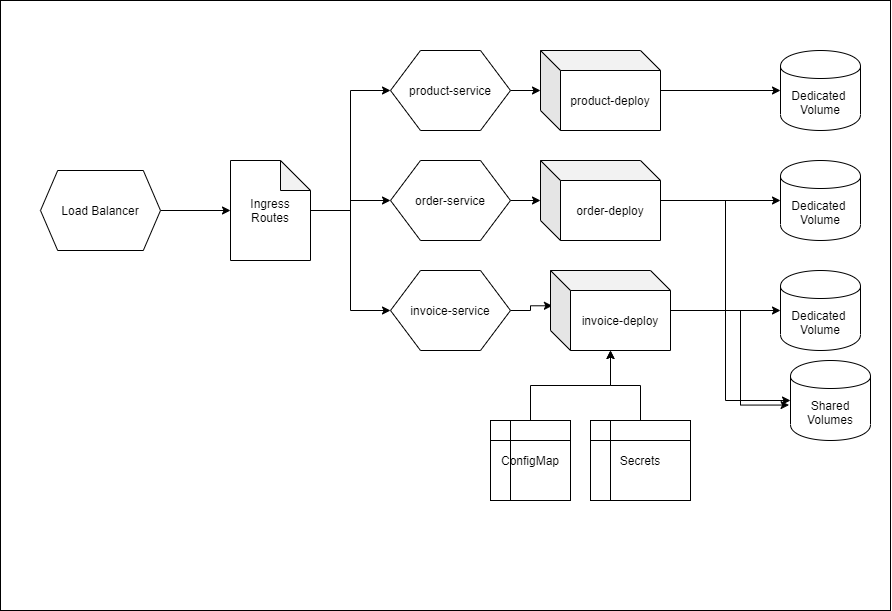

The diagram above was exported from draw.io. Its source (the exported page's mxGraphModel, read from the mxfile embedded in the PNG):
<mxGraphModel dx="1520" dy="793" grid="1" gridSize="10" guides="1" tooltips="1" connect="1" arrows="1" fold="1" page="1" pageScale="1" pageWidth="1169" pageHeight="827" math="0" shadow="0">
  <root>
    <mxCell id="e6ErGZ9xPjd8QPb6M-Cy-0" />
    <mxCell id="e6ErGZ9xPjd8QPb6M-Cy-1" parent="e6ErGZ9xPjd8QPb6M-Cy-0" />
    <mxCell id="9zCnSRbMHI_ocdewvhKK-0" value="" style="rounded=0;whiteSpace=wrap;html=1;" vertex="1" parent="e6ErGZ9xPjd8QPb6M-Cy-1">
      <mxGeometry x="250" y="40" width="890" height="610" as="geometry" />
    </mxCell>
    <mxCell id="e6ErGZ9xPjd8QPb6M-Cy-10" style="edgeStyle=orthogonalEdgeStyle;rounded=0;orthogonalLoop=1;jettySize=auto;html=1;" edge="1" parent="e6ErGZ9xPjd8QPb6M-Cy-1" source="e6ErGZ9xPjd8QPb6M-Cy-2" target="e6ErGZ9xPjd8QPb6M-Cy-3">
      <mxGeometry relative="1" as="geometry" />
    </mxCell>
    <mxCell id="e6ErGZ9xPjd8QPb6M-Cy-2" value="Load Balancer" style="shape=hexagon;perimeter=hexagonPerimeter2;whiteSpace=wrap;html=1;size=0.14333343505859375;" vertex="1" parent="e6ErGZ9xPjd8QPb6M-Cy-1">
      <mxGeometry x="290" y="210" width="120" height="80" as="geometry" />
    </mxCell>
    <mxCell id="e6ErGZ9xPjd8QPb6M-Cy-7" style="edgeStyle=orthogonalEdgeStyle;rounded=0;orthogonalLoop=1;jettySize=auto;html=1;entryX=0;entryY=0.5;entryDx=0;entryDy=0;" edge="1" parent="e6ErGZ9xPjd8QPb6M-Cy-1" source="e6ErGZ9xPjd8QPb6M-Cy-3" target="e6ErGZ9xPjd8QPb6M-Cy-4">
      <mxGeometry relative="1" as="geometry" />
    </mxCell>
    <mxCell id="e6ErGZ9xPjd8QPb6M-Cy-8" style="edgeStyle=orthogonalEdgeStyle;rounded=0;orthogonalLoop=1;jettySize=auto;html=1;" edge="1" parent="e6ErGZ9xPjd8QPb6M-Cy-1" source="e6ErGZ9xPjd8QPb6M-Cy-3" target="e6ErGZ9xPjd8QPb6M-Cy-5">
      <mxGeometry relative="1" as="geometry" />
    </mxCell>
    <mxCell id="e6ErGZ9xPjd8QPb6M-Cy-9" style="edgeStyle=orthogonalEdgeStyle;rounded=0;orthogonalLoop=1;jettySize=auto;html=1;entryX=0;entryY=0.5;entryDx=0;entryDy=0;" edge="1" parent="e6ErGZ9xPjd8QPb6M-Cy-1" source="e6ErGZ9xPjd8QPb6M-Cy-3" target="e6ErGZ9xPjd8QPb6M-Cy-6">
      <mxGeometry relative="1" as="geometry" />
    </mxCell>
    <mxCell id="e6ErGZ9xPjd8QPb6M-Cy-3" value="Ingress&lt;br&gt;Routes" style="shape=note;whiteSpace=wrap;html=1;backgroundOutline=1;darkOpacity=0.05;" vertex="1" parent="e6ErGZ9xPjd8QPb6M-Cy-1">
      <mxGeometry x="480" y="200" width="80" height="100" as="geometry" />
    </mxCell>
    <mxCell id="e6ErGZ9xPjd8QPb6M-Cy-14" style="edgeStyle=orthogonalEdgeStyle;rounded=0;orthogonalLoop=1;jettySize=auto;html=1;" edge="1" parent="e6ErGZ9xPjd8QPb6M-Cy-1" source="e6ErGZ9xPjd8QPb6M-Cy-4" target="e6ErGZ9xPjd8QPb6M-Cy-11">
      <mxGeometry relative="1" as="geometry" />
    </mxCell>
    <mxCell id="e6ErGZ9xPjd8QPb6M-Cy-4" value="product-service" style="shape=hexagon;perimeter=hexagonPerimeter2;whiteSpace=wrap;html=1;" vertex="1" parent="e6ErGZ9xPjd8QPb6M-Cy-1">
      <mxGeometry x="640" y="90" width="120" height="80" as="geometry" />
    </mxCell>
    <mxCell id="e6ErGZ9xPjd8QPb6M-Cy-15" style="edgeStyle=orthogonalEdgeStyle;rounded=0;orthogonalLoop=1;jettySize=auto;html=1;" edge="1" parent="e6ErGZ9xPjd8QPb6M-Cy-1" source="e6ErGZ9xPjd8QPb6M-Cy-5" target="e6ErGZ9xPjd8QPb6M-Cy-12">
      <mxGeometry relative="1" as="geometry" />
    </mxCell>
    <mxCell id="e6ErGZ9xPjd8QPb6M-Cy-5" value="order-service" style="shape=hexagon;perimeter=hexagonPerimeter2;whiteSpace=wrap;html=1;" vertex="1" parent="e6ErGZ9xPjd8QPb6M-Cy-1">
      <mxGeometry x="640" y="200" width="120" height="80" as="geometry" />
    </mxCell>
    <mxCell id="e6ErGZ9xPjd8QPb6M-Cy-16" style="edgeStyle=orthogonalEdgeStyle;rounded=0;orthogonalLoop=1;jettySize=auto;html=1;entryX=0.016;entryY=0.441;entryDx=0;entryDy=0;entryPerimeter=0;" edge="1" parent="e6ErGZ9xPjd8QPb6M-Cy-1" source="e6ErGZ9xPjd8QPb6M-Cy-6" target="e6ErGZ9xPjd8QPb6M-Cy-13">
      <mxGeometry relative="1" as="geometry" />
    </mxCell>
    <mxCell id="e6ErGZ9xPjd8QPb6M-Cy-6" value="invoice-service" style="shape=hexagon;perimeter=hexagonPerimeter2;whiteSpace=wrap;html=1;" vertex="1" parent="e6ErGZ9xPjd8QPb6M-Cy-1">
      <mxGeometry x="640" y="310" width="120" height="80" as="geometry" />
    </mxCell>
    <mxCell id="e6ErGZ9xPjd8QPb6M-Cy-18" style="edgeStyle=orthogonalEdgeStyle;rounded=0;orthogonalLoop=1;jettySize=auto;html=1;" edge="1" parent="e6ErGZ9xPjd8QPb6M-Cy-1" source="e6ErGZ9xPjd8QPb6M-Cy-11" target="e6ErGZ9xPjd8QPb6M-Cy-17">
      <mxGeometry relative="1" as="geometry" />
    </mxCell>
    <mxCell id="e6ErGZ9xPjd8QPb6M-Cy-11" value="product-deploy" style="shape=cube;whiteSpace=wrap;html=1;boundedLbl=1;backgroundOutline=1;darkOpacity=0.05;darkOpacity2=0.1;" vertex="1" parent="e6ErGZ9xPjd8QPb6M-Cy-1">
      <mxGeometry x="790" y="90" width="120" height="80" as="geometry" />
    </mxCell>
    <mxCell id="e6ErGZ9xPjd8QPb6M-Cy-20" style="edgeStyle=orthogonalEdgeStyle;rounded=0;orthogonalLoop=1;jettySize=auto;html=1;" edge="1" parent="e6ErGZ9xPjd8QPb6M-Cy-1" source="e6ErGZ9xPjd8QPb6M-Cy-12" target="e6ErGZ9xPjd8QPb6M-Cy-19">
      <mxGeometry relative="1" as="geometry" />
    </mxCell>
    <mxCell id="e6ErGZ9xPjd8QPb6M-Cy-25" style="edgeStyle=orthogonalEdgeStyle;rounded=0;orthogonalLoop=1;jettySize=auto;html=1;entryX=0;entryY=0.5;entryDx=0;entryDy=0;" edge="1" parent="e6ErGZ9xPjd8QPb6M-Cy-1" source="e6ErGZ9xPjd8QPb6M-Cy-12" target="e6ErGZ9xPjd8QPb6M-Cy-23">
      <mxGeometry relative="1" as="geometry" />
    </mxCell>
    <mxCell id="e6ErGZ9xPjd8QPb6M-Cy-12" value="order-deploy" style="shape=cube;whiteSpace=wrap;html=1;boundedLbl=1;backgroundOutline=1;darkOpacity=0.05;darkOpacity2=0.1;" vertex="1" parent="e6ErGZ9xPjd8QPb6M-Cy-1">
      <mxGeometry x="790" y="200" width="120" height="80" as="geometry" />
    </mxCell>
    <mxCell id="e6ErGZ9xPjd8QPb6M-Cy-22" style="edgeStyle=orthogonalEdgeStyle;rounded=0;orthogonalLoop=1;jettySize=auto;html=1;" edge="1" parent="e6ErGZ9xPjd8QPb6M-Cy-1" source="e6ErGZ9xPjd8QPb6M-Cy-13" target="e6ErGZ9xPjd8QPb6M-Cy-21">
      <mxGeometry relative="1" as="geometry" />
    </mxCell>
    <mxCell id="e6ErGZ9xPjd8QPb6M-Cy-24" style="edgeStyle=orthogonalEdgeStyle;rounded=0;orthogonalLoop=1;jettySize=auto;html=1;entryX=-0.018;entryY=0.557;entryDx=0;entryDy=0;entryPerimeter=0;" edge="1" parent="e6ErGZ9xPjd8QPb6M-Cy-1" source="e6ErGZ9xPjd8QPb6M-Cy-13" target="e6ErGZ9xPjd8QPb6M-Cy-23">
      <mxGeometry relative="1" as="geometry">
        <Array as="points">
          <mxPoint x="990" y="350" />
          <mxPoint x="990" y="445" />
        </Array>
      </mxGeometry>
    </mxCell>
    <mxCell id="e6ErGZ9xPjd8QPb6M-Cy-13" value="invoice-deploy" style="shape=cube;whiteSpace=wrap;html=1;boundedLbl=1;backgroundOutline=1;darkOpacity=0.05;darkOpacity2=0.1;" vertex="1" parent="e6ErGZ9xPjd8QPb6M-Cy-1">
      <mxGeometry x="800" y="310" width="120" height="80" as="geometry" />
    </mxCell>
    <mxCell id="e6ErGZ9xPjd8QPb6M-Cy-17" value="Dedicated&amp;nbsp;&lt;br&gt;Volume" style="shape=cylinder;whiteSpace=wrap;html=1;boundedLbl=1;backgroundOutline=1;" vertex="1" parent="e6ErGZ9xPjd8QPb6M-Cy-1">
      <mxGeometry x="1030" y="90" width="80" height="80" as="geometry" />
    </mxCell>
    <mxCell id="e6ErGZ9xPjd8QPb6M-Cy-19" value="Dedicated&amp;nbsp;&lt;br&gt;Volume" style="shape=cylinder;whiteSpace=wrap;html=1;boundedLbl=1;backgroundOutline=1;" vertex="1" parent="e6ErGZ9xPjd8QPb6M-Cy-1">
      <mxGeometry x="1030" y="200" width="80" height="80" as="geometry" />
    </mxCell>
    <mxCell id="e6ErGZ9xPjd8QPb6M-Cy-21" value="Dedicated&amp;nbsp;&lt;br&gt;Volume" style="shape=cylinder;whiteSpace=wrap;html=1;boundedLbl=1;backgroundOutline=1;" vertex="1" parent="e6ErGZ9xPjd8QPb6M-Cy-1">
      <mxGeometry x="1030" y="310" width="80" height="80" as="geometry" />
    </mxCell>
    <mxCell id="e6ErGZ9xPjd8QPb6M-Cy-23" value="Shared Volumes" style="shape=cylinder;whiteSpace=wrap;html=1;boundedLbl=1;backgroundOutline=1;" vertex="1" parent="e6ErGZ9xPjd8QPb6M-Cy-1">
      <mxGeometry x="1040" y="400" width="80" height="80" as="geometry" />
    </mxCell>
    <mxCell id="e6ErGZ9xPjd8QPb6M-Cy-29" style="edgeStyle=orthogonalEdgeStyle;rounded=0;orthogonalLoop=1;jettySize=auto;html=1;" edge="1" parent="e6ErGZ9xPjd8QPb6M-Cy-1" source="e6ErGZ9xPjd8QPb6M-Cy-26" target="e6ErGZ9xPjd8QPb6M-Cy-13">
      <mxGeometry relative="1" as="geometry" />
    </mxCell>
    <mxCell id="e6ErGZ9xPjd8QPb6M-Cy-26" value="ConfigMap" style="shape=internalStorage;whiteSpace=wrap;html=1;backgroundOutline=1;" vertex="1" parent="e6ErGZ9xPjd8QPb6M-Cy-1">
      <mxGeometry x="740" y="460" width="80" height="80" as="geometry" />
    </mxCell>
    <mxCell id="e6ErGZ9xPjd8QPb6M-Cy-28" style="edgeStyle=orthogonalEdgeStyle;rounded=0;orthogonalLoop=1;jettySize=auto;html=1;" edge="1" parent="e6ErGZ9xPjd8QPb6M-Cy-1" source="e6ErGZ9xPjd8QPb6M-Cy-27" target="e6ErGZ9xPjd8QPb6M-Cy-13">
      <mxGeometry relative="1" as="geometry" />
    </mxCell>
    <mxCell id="e6ErGZ9xPjd8QPb6M-Cy-27" value="Secrets" style="shape=internalStorage;whiteSpace=wrap;html=1;backgroundOutline=1;" vertex="1" parent="e6ErGZ9xPjd8QPb6M-Cy-1">
      <mxGeometry x="840" y="460" width="100" height="80" as="geometry" />
    </mxCell>
  </root>
</mxGraphModel>